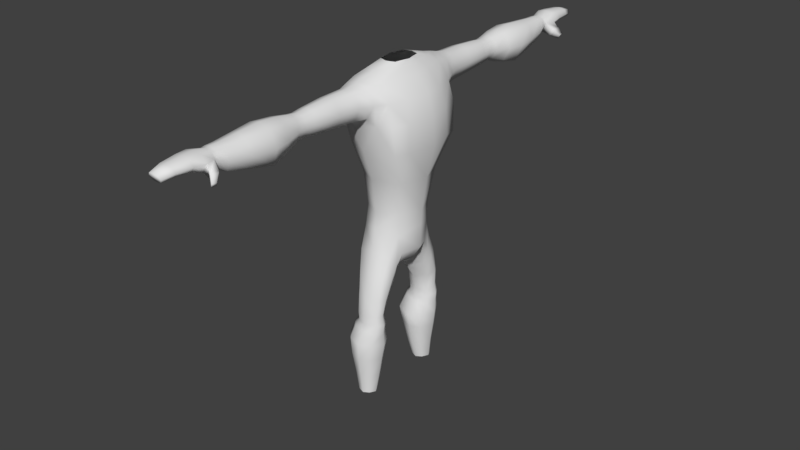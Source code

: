 # Source: flesh_defender.blend  (saved by Blender 2.78.0; exported with 4.5.12 LTS)
import bpy
from mathutils import Matrix  # noqa: F401  (used for matrix-valued properties, if any)

bpy.ops.wm.read_factory_settings(use_empty=True)
scene = bpy.context.scene
scene.name = 'Scene'

# ---- collections
col_collection_1 = bpy.data.collections.new('Collection 1'); scene.collection.children.link(col_collection_1)

# ---- world
world_world = bpy.data.worlds.new('World'); scene.world = world_world
world_world.color = (0.05088, 0.05088, 0.05088)
world_world.use_sun_shadow = False
world_world.sun_shadow_jitter_overblur = 0.0
world_world.cycles.sampling_method = 'MANUAL'

# ---- meshes
me_circle = bpy.data.meshes.new('Circle')
me_circle.from_pydata([(-0.3344, 0.0, 1.831), (-0.2988, -0.1828, 1.757), (0.0001322, -0.3588, 2.081), (0.2081, -0.1715, 1.791), (0.2987, 0.0, 1.829), (-0.3, 0.0, 2.241), (-0.1978, -0.2197, 2.241), (0.0003435, -0.3301, 2.241), (0.2093, -0.2197, 2.241), (0.3115, 0.0, 2.241), (-0.2979, 0.0, 2.618), (-0.21, -0.2722, 2.614), (3.758e-08, -0.3825, 2.614), (0.2605, -0.2722, 2.614), (0.3709, 0.0, 2.614), (-0.35, 0.0, 3.029), (-0.2351, -0.412, 2.974), (3.758e-08, -0.5096, 2.97), (0.3422, -0.4413, 2.97), (0.4565, 0.0, 2.97), (-0.3976, 0.0, 3.25), (-0.2681, -0.4646, 3.246), (-0.008135, -0.5749, 3.22), (0.3247, -0.4646, 3.256), (0.4391, 0.0, 3.256), (-0.3794, 0.0, 3.475), (-0.2664, -0.4505, 3.474), (-0.1475, -0.9695, 3.484), (0.2664, -0.4505, 3.474), (0.3808, 0.0, 3.471), (-0.2481, 0.0, 3.645), (-0.1755, -0.4185, 3.649), (3.085e-08, -0.4952, 3.693), (0.1755, -0.4185, 3.649), (0.2481, 0.0, 3.645), (0.144, -0.09784, 1.657), (-0.007022, -0.07154, 1.538), (-0.2375, -0.1297, 1.649), (0.1902, 0.0, 1.664), (-0.01224, 0.0, 1.521), (-0.2431, 0.0, 1.658), (-0.2346, -0.3141, 1.53), (-0.0009652, -0.5144, 1.321), (0.1898, -0.3141, 1.551), (0.144, -0.2359, 1.489), (-0.008869, -0.1866, 1.42), (-0.1768, -0.2359, 1.468), (-0.1869, -0.4011, 1.325), (-0.0005268, -0.5387, 1.137), (0.1752, -0.4011, 1.328), (0.1312, -0.3194, 1.298), (-0.008946, -0.2698, 1.261), (-0.1313, -0.3194, 1.295), (-0.1749, -0.4255, 1.128), (-0.001608, -0.4443, 1.589), (0.1511, -0.4255, 1.141), (0.109, -0.3502, 1.136), (-0.009063, -0.3064, 1.11), (-0.1217, -0.3502, 1.123), (-0.23, -0.2247, 2.002), (0.1959, -0.2217, 2.0), (-0.1551, -0.4093, 1.585), (0.1488, -0.4005, 1.605), (-0.1121, -0.4782, 1.328), (0.1383, -0.4702, 1.333), (0.1158, -0.4938, 1.155), (-0.1032, -0.502, 1.14), (0.3007, 0.0, 2.086), (-0.3231, 0.0, 2.092), (-0.2621, -0.2555, 1.664), (-0.007856, -0.1305, 1.504), (-0.2037, -0.1846, 1.59), (0.1237, -0.1672, 1.596), (0.1964, -0.2492, 1.687), (-0.0006531, -0.3857, 1.822), (-0.2063, -0.3283, 1.773), (0.1544, -0.3227, 1.775), (0.01155, -0.5408, 1.057), (-0.1657, -0.425, 1.043), (0.1718, -0.425, 1.045), (0.1284, -0.3479, 1.037), (0.002765, -0.3031, 1.033), (-0.1109, -0.3479, 1.035), (0.1353, -0.4949, 1.053), (-0.09194, -0.5033, 1.051), (0.004318, -0.5628, 0.9704), (-0.2201, -0.4276, 0.9657), (0.1616, -0.4276, 0.9446), (0.111, -0.3376, 0.9353), (-0.005933, -0.2854, 0.9416), (-0.1562, -0.3376, 0.9564), (0.1191, -0.5092, 0.9531), (-0.134, -0.519, 0.9752), (-0.01127, -0.6235, 0.8396), (-0.2899, -0.4176, 0.8088), (0.1641, -0.4176, 0.8088), (0.0869, -0.2804, 0.7946), (-0.02689, -0.2008, 0.7957), (-0.2088, -0.2804, 0.8016), (0.09929, -0.5419, 0.8218), (-0.175, -0.5568, 0.8303), (-0.01513, -0.6112, 0.6476), (-0.262, -0.4271, 0.6337), (0.1369, -0.4271, 0.6337), (0.0685, -0.305, 0.6299), (-0.02898, -0.2347, 0.636), (-0.1902, -0.3054, 0.6361), (0.07948, -0.5379, 0.6371), (-0.1603, -0.5516, 0.6437), (-0.01907, -0.5743, 0.4193), (-0.206, -0.4301, 0.4084), (0.09856, -0.4301, 0.4084), (0.04679, -0.3343, 0.4054), (-0.02955, -0.2792, 0.4102), (-0.1516, -0.3347, 0.4103), (0.0551, -0.5169, 0.4111), (-0.1289, -0.5276, 0.4162), (-0.01838, -0.5523, 0.208), (-0.1555, -0.4465, 0.1999), (0.0679, -0.4465, 0.1999), (0.02993, -0.3763, 0.1978), (-0.02607, -0.3358, 0.2013), (-0.1156, -0.3765, 0.2014), (0.03602, -0.5102, 0.2019), (-0.09897, -0.518, 0.2057), (0.1719, -0.5165, 3.256), (-0.2221, -0.5181, 3.249), (0.0002337, -0.7671, 3.32), (-0.1569, -0.7244, 3.478), (0.0002747, -0.9695, 3.335), (0.1577, -0.7244, 3.478), (-0.1032, -0.6986, 3.608), (0.0002337, -0.7205, 3.639), (0.104, -0.6986, 3.608), (0.1019, -0.7409, 3.35), (-0.1103, -0.7414, 3.35), (0.1484, -0.9695, 3.484), (-0.09702, -0.9695, 3.607), (0.0002747, -0.9695, 3.636), (0.09786, -0.9695, 3.607), (0.0959, -0.9695, 3.364), (-0.09074, -0.9695, 3.364), (-0.1143, -1.355, 3.484), (0.0004198, -1.355, 3.369), (0.1154, -1.355, 3.484), (-0.07513, -1.355, 3.58), (0.0004198, -1.355, 3.602), (0.07619, -1.355, 3.58), (0.07466, -1.355, 3.391), (-0.07024, -1.355, 3.391), (-0.1212, -1.409, 3.484), (0.0003897, -1.428, 3.359), (0.1222, -1.458, 3.482), (-0.07966, -1.421, 3.587), (0.0003897, -1.439, 3.611), (0.08068, -1.454, 3.586), (0.07906, -1.445, 3.382), (-0.07449, -1.414, 3.384), (-0.1601, -1.562, 3.472), (0.004885, -1.582, 3.301), (0.1702, -1.629, 3.467), (-0.1038, -1.585, 3.611), (0.004885, -1.609, 3.642), (0.1139, -1.629, 3.608), (0.1117, -1.606, 3.332), (-0.09674, -1.564, 3.335), (-0.1968, -1.778, 3.468), (0.004773, -1.775, 3.251), (0.2069, -1.809, 3.466), (-0.1281, -1.795, 3.622), (0.004603, -1.808, 3.66), (0.1378, -1.816, 3.62), (0.1352, -1.788, 3.289), (-0.1194, -1.769, 3.291), (-0.1592, -2.021, 3.473), (0.004954, -2.022, 3.307), (0.1693, -2.05, 3.471), (-0.1032, -2.037, 3.609), (0.004824, -2.049, 3.641), (0.1132, -2.056, 3.608), (0.1111, -2.034, 3.338), (-0.09609, -2.016, 3.34), (-0.1227, -2.249, 3.493), (0.005092, -2.251, 3.363), (0.1331, -2.275, 3.491), (-0.07912, -2.262, 3.599), (0.005005, -2.272, 3.623), (0.0894, -2.279, 3.598), (0.08777, -2.262, 3.387), (-0.07361, -2.245, 3.389), (-0.1022, -2.354, 3.522), (0.005208, -2.35, 3.424), (0.1127, -2.355, 3.522), (-0.0656, -2.358, 3.603), (0.005068, -2.359, 3.622), (0.07597, -2.358, 3.603), (0.07466, -2.351, 3.443), (-0.06092, -2.351, 3.443), (0.3838, -0.2911, 2.97), (0.2123, -0.185, 3.659), (0.3722, -0.2814, 3.256), (0.3255, -0.2328, 3.471), (-0.2888, -0.291, 2.995), (-0.2123, -0.185, 3.659), (-0.3335, -0.2959, 3.248), (-0.318, -0.2474, 3.471), (-0.09478, -2.398, 3.522), (0.005236, -2.394, 3.431), (0.1053, -2.404, 3.548), (-0.06069, -2.402, 3.598), (0.005105, -2.402, 3.615), (0.07112, -2.402, 3.598), (0.06989, -2.395, 3.449), (-0.05633, -2.395, 3.449), (-0.133, -2.527, 3.544), (0.005094, -2.522, 3.448), (0.1433, -2.506, 3.55), (-0.08593, -2.53, 3.623), (0.004913, -2.531, 3.642), (0.09607, -2.531, 3.623), (0.09438, -2.523, 3.467), (-0.07992, -2.523, 3.466), (-0.1251, -2.64, 3.564), (0.005123, -2.637, 3.497), (0.1355, -2.64, 3.564), (-0.08074, -2.643, 3.619), (0.004952, -2.643, 3.632), (0.09093, -2.643, 3.619), (0.08934, -2.638, 3.51), (-0.07506, -2.638, 3.51), (-0.101, -2.801, 3.559), (0.005213, -2.786, 3.502), (0.1115, -2.801, 3.559), (-0.06481, -2.814, 3.605), (0.005074, -2.816, 3.616), (0.07519, -2.814, 3.605), (0.07389, -2.789, 3.513), (-0.06018, -2.789, 3.513), (-0.06861, -2.925, 3.538), (0.005334, -2.909, 3.494), (0.07932, -2.926, 3.538), (-0.0434, -2.939, 3.574), (0.005237, -2.942, 3.583), (0.05404, -2.939, 3.574), (0.05313, -2.912, 3.502), (-0.04018, -2.912, 3.502), (0.1794, -2.431, 3.48), (0.1499, -2.417, 3.413), (0.1798, -2.521, 3.492), (0.1415, -2.503, 3.425), (0.2293, -2.505, 3.412), (0.2115, -2.496, 3.372), (0.2296, -2.559, 3.42), (0.2065, -2.548, 3.379), (0.1643, -2.43, 3.405), (0.1562, -2.513, 3.416), (0.1932, -2.53, 3.481), (0.1928, -2.444, 3.469), (0.0003624, -1.244, 3.615), (0.08477, -1.244, 3.59), (0.0003624, -1.244, 3.356), (-0.07836, -1.244, 3.38), (-0.1275, -1.244, 3.484), (-0.08379, -1.244, 3.59), (0.1284, -1.244, 3.484), (0.08307, -1.244, 3.38), (-0.1655, -0.6016, 3.343), (0.0001169, -0.657, 3.297), (0.0001168, -0.5884, 3.666), (-0.1393, -0.5715, 3.625), (-0.2116, -0.5804, 3.484), (0.1369, -0.6006, 3.345), (0.1397, -0.5715, 3.625), (0.212, -0.5804, 3.484), (-0.138, 0.0, 3.73), (-0.09332, -0.2986, 3.73), (0.01464, -0.3544, 3.73), (0.1226, -0.2986, 3.73), (0.1673, 0.0, 3.73), (0.1453, -0.1308, 3.73), (-0.116, -0.1308, 3.73), (-0.1067, 0.0, 3.774), (-0.07022, -0.1617, 3.774), (0.0179, -0.191, 3.774), (0.106, -0.1617, 3.774), (0.1425, 0.0, 3.774), (0.1245, -0.06744, 3.774), (-0.08873, -0.06744, 3.774)], [], [(1, 59, 68, 0), (4, 67, 60, 3), (76, 62, 43, 73), (8, 13, 12, 7), (6, 11, 10, 5), (9, 14, 13, 8), (7, 12, 11, 6), (13, 18, 17, 12), (11, 16, 202), (14, 19, 198, 13), (12, 17, 16, 11), (17, 22, 126), (18, 23, 125, 17), (16, 21, 204, 202), (19, 24, 200, 198), (24, 29, 201, 200), (267, 271, 134, 127), (23, 28, 125), (21, 26, 205, 204), (29, 34, 199, 201), (269, 270, 128, 131), (266, 267, 127, 135), (26, 31, 203, 205), (36, 39, 38, 35), (4, 3, 35, 38), (37, 40, 39, 36), (0, 40, 37, 1), (71, 70, 45, 46), (70, 72, 44, 45), (41, 47, 63, 61), (71, 46, 41, 69), (73, 43, 44, 72), (46, 45, 51, 52), (45, 44, 50, 51), (47, 53, 66, 63), (46, 52, 47, 41), (43, 49, 50, 44), (62, 64, 49, 43), (52, 58, 53, 47), (49, 55, 56, 50), (64, 65, 55, 49), (52, 51, 57, 58), (51, 50, 56, 57), (75, 61, 54, 74), (64, 62, 54, 42), (63, 66, 48, 42), (69, 41, 61, 75), (74, 54, 62, 76), (42, 54, 61, 63), (42, 48, 65, 64), (2, 60, 8, 7), (60, 67, 9, 8), (59, 2, 7, 6), (68, 59, 6, 5), (2, 74, 76, 60), (1, 69, 75, 59), (59, 75, 74, 2), (3, 73, 72, 35), (37, 71, 69, 1), (36, 35, 72, 70), (37, 36, 70, 71), (60, 76, 73, 3), (57, 56, 80, 81), (66, 53, 78, 84), (53, 58, 82, 78), (56, 55, 79, 80), (48, 66, 84, 77), (65, 48, 77, 83), (55, 65, 83, 79), (58, 57, 81, 82), (83, 77, 85, 91), (78, 82, 90, 86), (80, 79, 87, 88), (84, 78, 86, 92), (82, 81, 89, 90), (81, 80, 88, 89), (77, 84, 92, 85), (79, 83, 91, 87), (85, 92, 100, 93), (87, 91, 99, 95), (91, 85, 93, 99), (86, 90, 98, 94), (88, 87, 95, 96), (92, 86, 94, 100), (90, 89, 97, 98), (89, 88, 96, 97), (100, 94, 102, 108), (98, 97, 105, 106), (97, 96, 104, 105), (93, 100, 108, 101), (95, 99, 107, 103), (99, 93, 101, 107), (94, 98, 106, 102), (96, 95, 103, 104), (104, 103, 111, 112), (108, 102, 110, 116), (106, 105, 113, 114), (105, 104, 112, 113), (101, 108, 116, 109), (103, 107, 115, 111), (107, 101, 109, 115), (102, 106, 114, 110), (111, 115, 123, 119), (115, 109, 117, 123), (110, 114, 122, 118), (112, 111, 119, 120), (116, 110, 118, 124), (114, 113, 121, 122), (113, 112, 120, 121), (109, 116, 124, 117), (127, 134, 140, 129), (268, 269, 131, 132), (126, 26, 21), (134, 130, 136, 140), (132, 131, 137, 138), (128, 135, 141, 27), (273, 272, 133, 130), (272, 268, 132, 133), (270, 266, 135, 128), (271, 273, 130, 134), (131, 128, 27, 137), (133, 132, 138, 139), (135, 127, 129, 141), (130, 133, 139, 136), (259, 258, 146, 147), (261, 260, 143, 149), (263, 262, 142, 145), (258, 263, 145, 146), (264, 259, 147, 144), (262, 261, 149, 142), (260, 265, 148, 143), (265, 264, 144, 148), (142, 149, 157, 150), (148, 144, 152, 156), (143, 148, 156, 151), (147, 146, 154, 155), (149, 143, 151, 157), (145, 142, 150, 153), (146, 145, 153, 154), (144, 147, 155, 152), (153, 150, 158, 161), (154, 153, 161, 162), (152, 155, 163, 160), (150, 157, 165, 158), (156, 152, 160, 164), (151, 156, 164, 159), (155, 154, 162, 163), (157, 151, 159, 165), (165, 159, 167, 173), (161, 158, 166, 169), (162, 161, 169, 170), (160, 163, 171, 168), (158, 165, 173, 166), (164, 160, 168, 172), (159, 164, 172, 167), (163, 162, 170, 171), (166, 173, 181, 174), (172, 168, 176, 180), (167, 172, 180, 175), (171, 170, 178, 179), (173, 167, 175, 181), (169, 166, 174, 177), (170, 169, 177, 178), (168, 171, 179, 176), (177, 174, 182, 185), (178, 177, 185, 186), (176, 179, 187, 184), (174, 181, 189, 182), (180, 176, 184, 188), (175, 180, 188, 183), (179, 178, 186, 187), (181, 175, 183, 189), (189, 183, 191, 197), (185, 182, 190, 193), (186, 185, 193, 194), (184, 187, 195, 192), (182, 189, 197, 190), (188, 184, 192, 196), (183, 188, 196, 191), (187, 186, 194, 195), (201, 199, 33, 28), (13, 198, 18), (198, 200, 23, 18), (200, 201, 28, 23), (202, 204, 20, 15), (204, 205, 25, 20), (202, 15, 10, 11), (205, 203, 30, 25), (196, 192, 208, 212), (191, 196, 212, 207), (195, 194, 210, 211), (197, 191, 207, 213), (193, 190, 206, 209), (194, 193, 209, 210), (192, 195, 211, 208), (190, 197, 213, 206), (213, 207, 215, 221), (209, 206, 214, 217), (210, 209, 217, 218), (208, 211, 219, 216), (206, 213, 221, 214), (220, 212, 247, 249), (207, 212, 220, 215), (211, 210, 218, 219), (219, 218, 226, 227), (221, 215, 223, 229), (217, 214, 222, 225), (218, 217, 225, 226), (216, 219, 227, 224), (214, 221, 229, 222), (220, 216, 224, 228), (215, 220, 228, 223), (222, 229, 237, 230), (228, 224, 232, 236), (223, 228, 236, 231), (227, 226, 234, 235), (229, 223, 231, 237), (225, 222, 230, 233), (226, 225, 233, 234), (224, 227, 235, 232), (234, 233, 241, 242), (232, 235, 243, 240), (230, 237, 245, 238), (236, 232, 240, 244), (231, 236, 244, 239), (235, 234, 242, 243), (237, 231, 239, 245), (233, 230, 238, 241), (240, 243, 242, 241, 238, 245, 239, 244), (255, 254, 251, 253), (212, 208, 246, 247), (216, 220, 249, 248), (208, 216, 248, 246), (251, 250, 252, 253), (256, 255, 253, 252), (257, 256, 252, 250), (254, 257, 250, 251), (247, 246, 257, 254), (246, 248, 256, 257), (248, 249, 255, 256), (249, 247, 254, 255), (140, 136, 264, 265), (129, 140, 265, 260), (27, 141, 261, 262), (136, 139, 259, 264), (138, 137, 263, 258), (137, 27, 262, 263), (141, 129, 260, 261), (139, 138, 258, 259), (125, 28, 273, 271), (26, 126, 266, 270), (33, 32, 268, 272), (28, 33, 272, 273), (32, 31, 269, 268), (126, 22, 267, 266), (31, 26, 270, 269), (22, 125, 271, 267), (31, 32, 276, 275), (199, 34, 278, 279), (32, 33, 277, 276), (30, 203, 280, 274), (203, 31, 275, 280), (33, 199, 279, 277), (280, 275, 282, 287), (277, 279, 286, 284), (275, 276, 283, 282), (279, 278, 285, 286), (276, 277, 284, 283), (274, 280, 287, 281), (126, 21, 16), (17, 125, 22), (16, 17, 126)])
me_circle.polygons.foreach_set('use_smooth', [True] * 272)
me_circle.use_remesh_preserve_volume = False
me_circle.use_remesh_preserve_attributes = False
me_circle.use_mirror_vertex_groups = False
me_circle.update()

# ---- objects
ob_circle = bpy.data.objects.new('Circle', me_circle)

# ---- transforms, parenting, visibility, modifiers, constraints
ob_circle.location = (-1.554e-18, 0.0, 0.0)
ob_circle.lineart.crease_threshold = 0.0
_m = ob_circle.modifiers.new('Mirror', 'MIRROR')
_m.use_axis = (False, True, False)
_m.use_clip = True

# ---- collection membership
col_collection_1.objects.link(ob_circle)

# ---- scene / render settings (as saved in the file)
scene.frame_start = 1; scene.frame_end = 250; scene.frame_set(1)
scene.render.engine = 'BLENDER_EEVEE_NEXT'
scene.render.resolution_percentage = 50
scene.render.dither_intensity = 0.0
scene.cycles.use_denoising = False
scene.cycles.samples = 128
scene.cycles.sampling_pattern = 'TABULATED_SOBOL'
scene.cycles.light_sampling_threshold = 0.0
scene.cycles.use_adaptive_sampling = False
scene.cycles.use_light_tree = False
scene.cycles.blur_glossy = 0.0
scene.cycles.sample_clamp_indirect = 0.0
scene.view_settings.view_transform = 'Standard'
bpy.context.view_layer.update()

# ---- added for rendering (the .blend has no active camera and no usable light): camera, sun
cam_auto = bpy.data.cameras.new('AutoCamera')
cam_auto.lens = 50.0
cam_auto.sensor_width = 36.0
cam_auto.clip_end = 1000.0
ob_auto_camera = bpy.data.objects.new('AutoCamera', cam_auto)
scene.collection.objects.link(ob_auto_camera)
ob_auto_camera.location = (6.44917, -7.70363, 7.12171)
ob_auto_camera.rotation_euler = (1.09748, -7.21219e-08, 0.694738)
scene.camera = ob_auto_camera
light_auto_sun = bpy.data.lights.new('AutoSun', 'SUN')
light_auto_sun.energy = 3.0
light_auto_sun.angle = 0.0523599
ob_auto_sun = bpy.data.objects.new('AutoSun', light_auto_sun)
scene.collection.objects.link(ob_auto_sun)
ob_auto_sun.rotation_euler = (0.872665, 0.174533, 0.523599)
bpy.context.view_layer.update()
